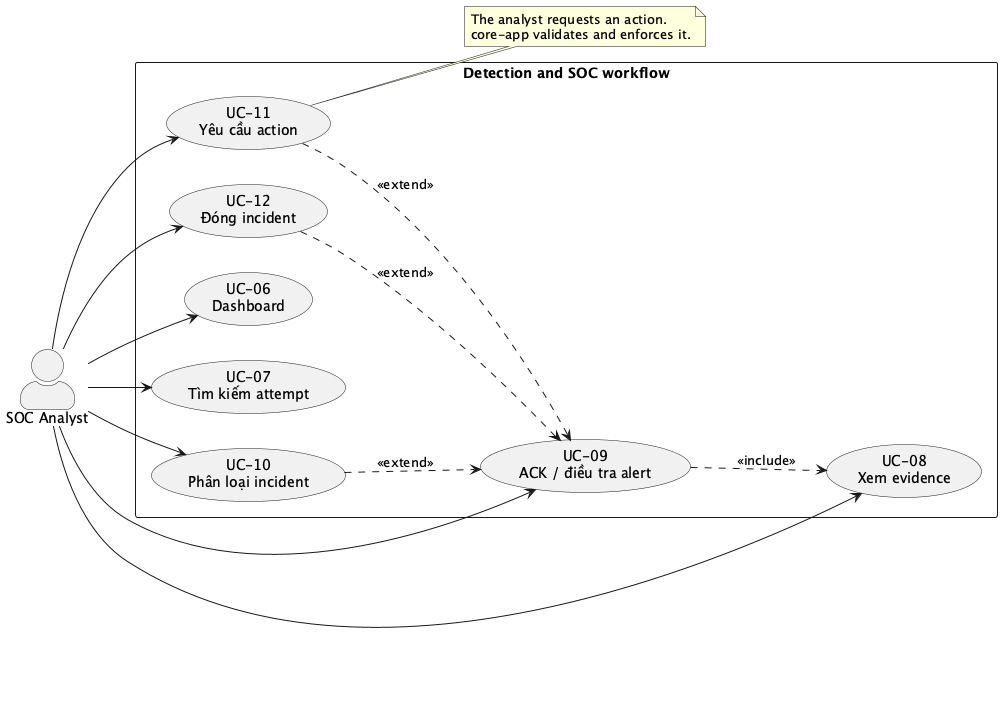

The diagram above was rendered by PlantUML. Its source (embedded in the PNG):
@startuml use-case-soc
left to right direction
skinparam actorStyle awesome
actor "SOC Analyst" as SOC
rectangle "Detection and SOC workflow" {
  usecase "UC-06\nDashboard" as dashboard
  usecase "UC-07\nTìm kiếm attempt" as search
  usecase "UC-08\nXem evidence" as evidence
  usecase "UC-09\nACK / điều tra alert" as investigate
  usecase "UC-10\nPhân loại incident" as classify
  usecase "UC-11\nYêu cầu action" as action
  usecase "UC-12\nĐóng incident" as close
}
SOC --> dashboard
SOC --> search
SOC --> evidence
SOC --> investigate
SOC --> classify
SOC --> action
SOC --> close
investigate ..> evidence : <<include>>
classify ..> investigate : <<extend>>
action ..> investigate : <<extend>>
close ..> investigate : <<extend>>
note right of action
The analyst requests an action.
core-app validates and enforces it.
end note
@enduml